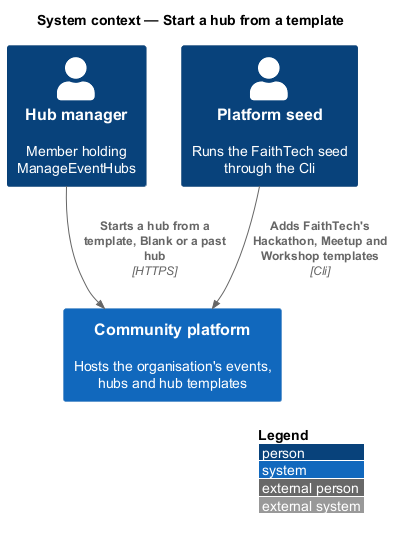

The diagram above was rendered by PlantUML. Its source (embedded in the PNG):
@startuml
!include <C4/C4_Context>
LAYOUT_WITH_LEGEND()
title System context — Start a hub from a template
Person(lead, "Hub manager", "Member holding ManageEventHubs")
Person(seed, "Platform seed", "Runs the FaithTech seed through the Cli")
System(community, "Community platform", "Hosts the organisation's events, hubs and hub templates")
Rel(lead, community, "Starts a hub from a template, Blank or a past hub", "HTTPS")
Rel(seed, community, "Adds FaithTech's Hackathon, Meetup and Workshop templates", "Cli")
@enduml